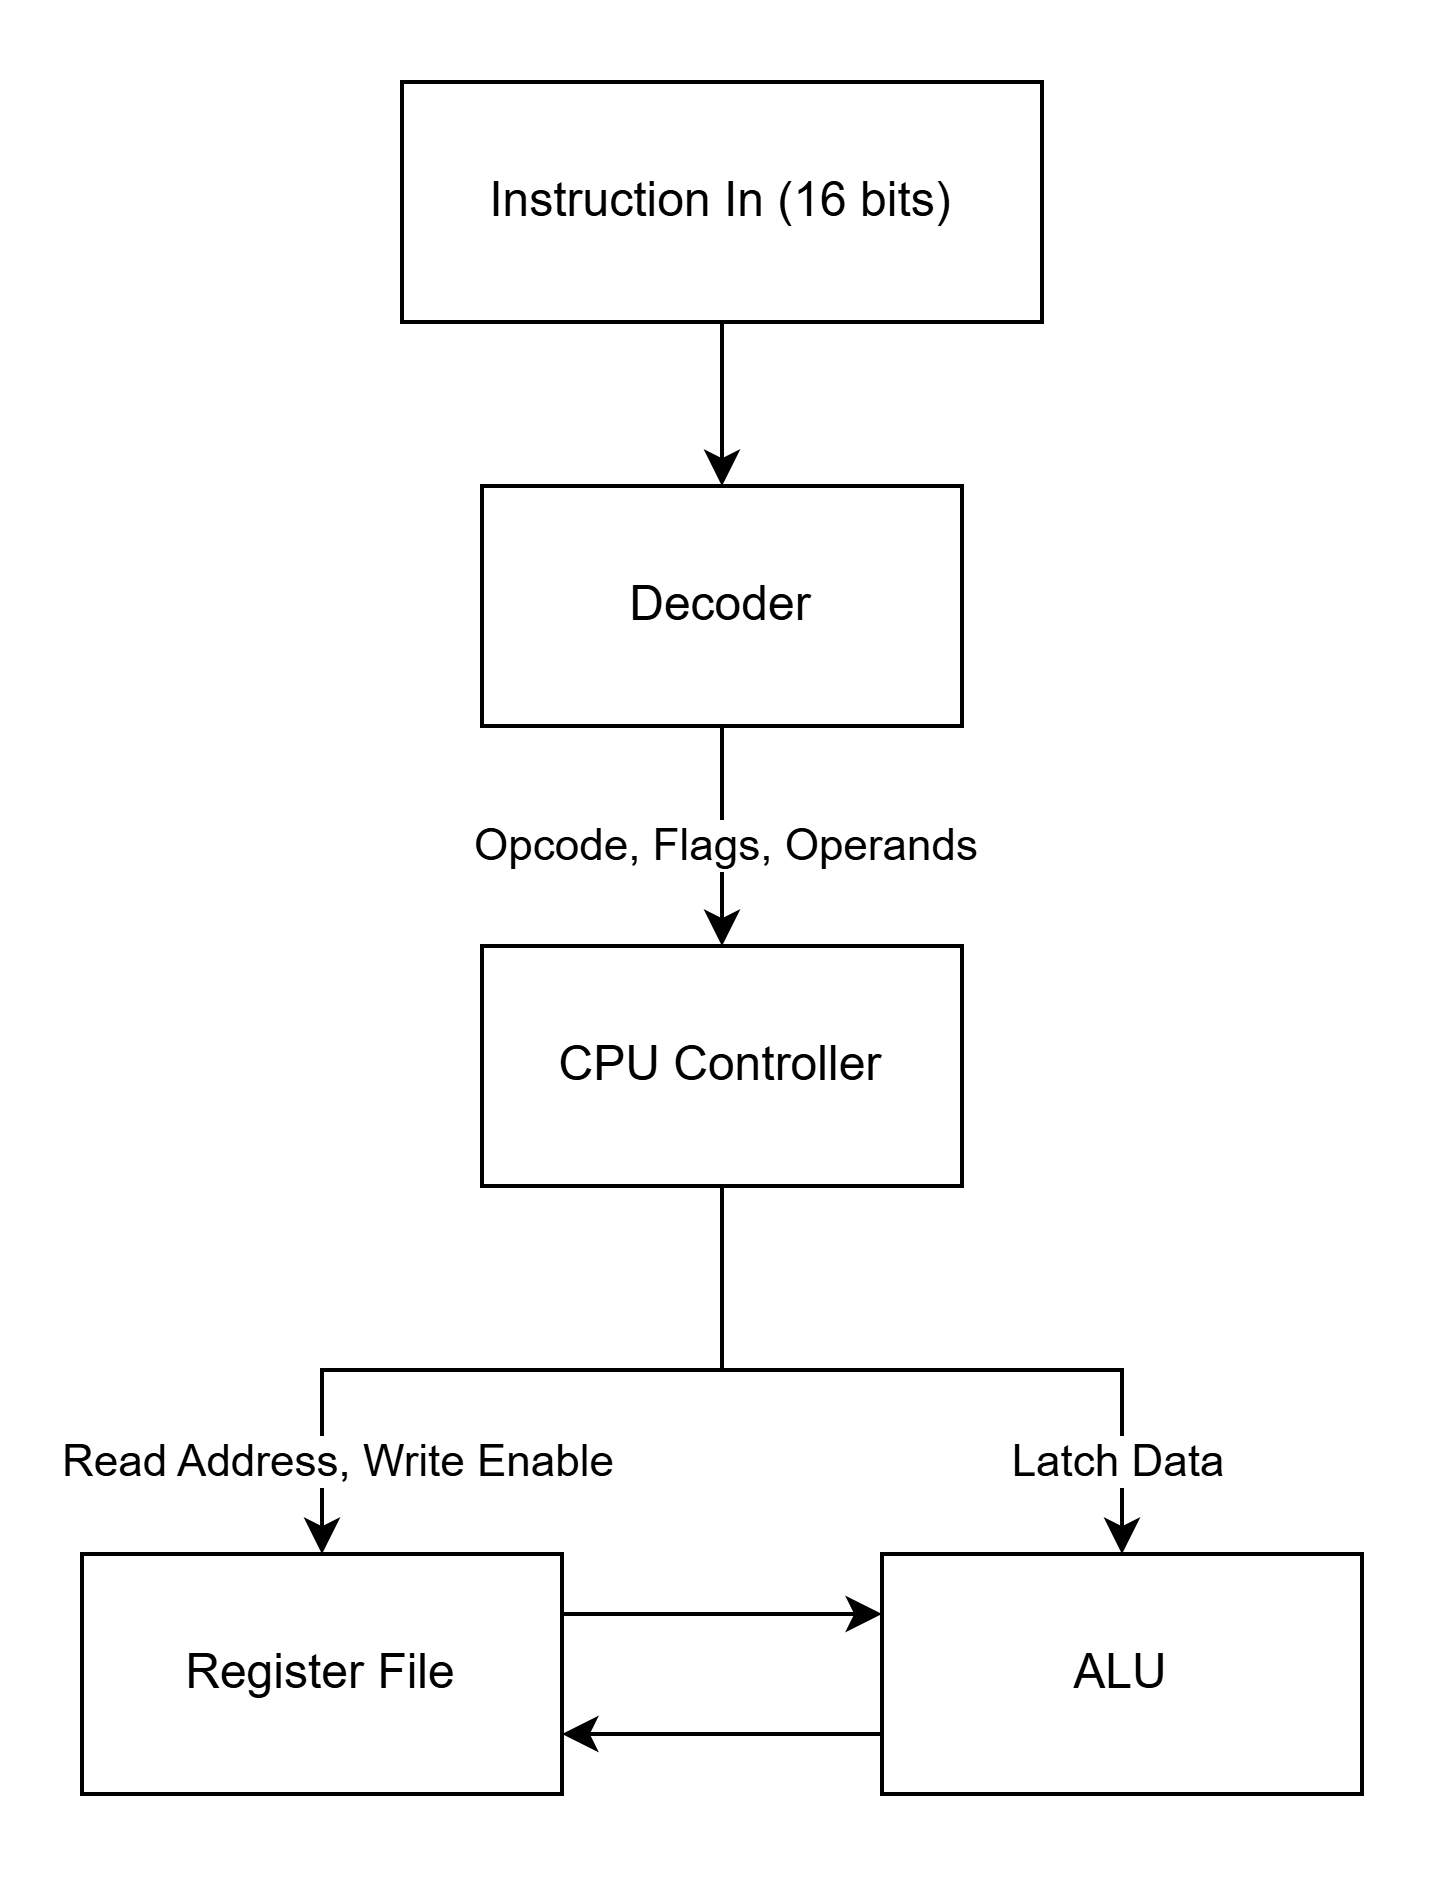

The diagram above was exported from draw.io. Its source (the exported page's mxGraphModel, read from the mxfile embedded in the PNG):
<mxGraphModel dx="835" dy="653" grid="1" gridSize="10" guides="1" tooltips="1" connect="1" arrows="1" fold="1" page="1" pageScale="1" pageWidth="850" pageHeight="1100" math="0" shadow="0">
  <root>
    <mxCell id="0" />
    <mxCell id="1" parent="0" />
    <mxCell id="GIAtGxi5KnNzar2SQSar-2" connectable="0" parent="1" style="group" value="" vertex="1">
      <mxGeometry height="470" width="360" x="250" y="330" as="geometry" />
    </mxCell>
    <mxCell id="GIAtGxi5KnNzar2SQSar-1" parent="GIAtGxi5KnNzar2SQSar-2" style="rounded=0;whiteSpace=wrap;html=1;strokeColor=none;" value="" vertex="1">
      <mxGeometry height="470" width="360" as="geometry" />
    </mxCell>
    <mxCell id="RWP_zBOQDeOlcmbBUbmJ-6" edge="1" parent="GIAtGxi5KnNzar2SQSar-2" source="RWP_zBOQDeOlcmbBUbmJ-1" style="edgeStyle=orthogonalEdgeStyle;rounded=0;orthogonalLoop=1;jettySize=auto;html=1;" target="RWP_zBOQDeOlcmbBUbmJ-2" value="">
      <mxGeometry relative="1" as="geometry" />
    </mxCell>
    <mxCell id="RWP_zBOQDeOlcmbBUbmJ-1" parent="GIAtGxi5KnNzar2SQSar-2" style="rounded=0;whiteSpace=wrap;html=1;" value="Instruction In (16 bits)" vertex="1">
      <mxGeometry height="60" width="160" x="100" y="20" as="geometry" />
    </mxCell>
    <mxCell id="RWP_zBOQDeOlcmbBUbmJ-7" edge="1" parent="GIAtGxi5KnNzar2SQSar-2" source="RWP_zBOQDeOlcmbBUbmJ-2" style="edgeStyle=orthogonalEdgeStyle;rounded=0;orthogonalLoop=1;jettySize=auto;html=1;" target="RWP_zBOQDeOlcmbBUbmJ-3" value="">
      <mxGeometry relative="1" as="geometry" />
    </mxCell>
    <mxCell id="RWP_zBOQDeOlcmbBUbmJ-13" connectable="0" parent="RWP_zBOQDeOlcmbBUbmJ-7" style="edgeLabel;html=1;align=center;verticalAlign=middle;resizable=0;points=[];" value="Opcode, Flags, Operands" vertex="1">
      <mxGeometry relative="1" x="0.1833" y="-6" as="geometry">
        <mxPoint x="6" y="-4" as="offset" />
      </mxGeometry>
    </mxCell>
    <mxCell id="RWP_zBOQDeOlcmbBUbmJ-2" parent="GIAtGxi5KnNzar2SQSar-2" style="rounded=0;whiteSpace=wrap;html=1;" value="Decoder" vertex="1">
      <mxGeometry height="60" width="120" x="120" y="121" as="geometry" />
    </mxCell>
    <mxCell id="RWP_zBOQDeOlcmbBUbmJ-8" edge="1" parent="GIAtGxi5KnNzar2SQSar-2" source="RWP_zBOQDeOlcmbBUbmJ-3" style="edgeStyle=orthogonalEdgeStyle;rounded=0;orthogonalLoop=1;jettySize=auto;html=1;exitX=0.5;exitY=1;exitDx=0;exitDy=0;entryX=0.5;entryY=0;entryDx=0;entryDy=0;" target="RWP_zBOQDeOlcmbBUbmJ-4">
      <mxGeometry relative="1" as="geometry" />
    </mxCell>
    <mxCell id="RWP_zBOQDeOlcmbBUbmJ-14" connectable="0" parent="RWP_zBOQDeOlcmbBUbmJ-8" style="edgeLabel;html=1;align=center;verticalAlign=middle;resizable=0;points=[];" value="Read Address, Write Enable" vertex="1">
      <mxGeometry relative="1" x="0.7961" y="3" as="geometry">
        <mxPoint y="-4" as="offset" />
      </mxGeometry>
    </mxCell>
    <mxCell id="RWP_zBOQDeOlcmbBUbmJ-9" edge="1" parent="GIAtGxi5KnNzar2SQSar-2" source="RWP_zBOQDeOlcmbBUbmJ-3" style="edgeStyle=orthogonalEdgeStyle;rounded=0;orthogonalLoop=1;jettySize=auto;html=1;exitX=0.5;exitY=1;exitDx=0;exitDy=0;entryX=0.5;entryY=0;entryDx=0;entryDy=0;" target="RWP_zBOQDeOlcmbBUbmJ-5">
      <mxGeometry relative="1" as="geometry" />
    </mxCell>
    <mxCell id="RWP_zBOQDeOlcmbBUbmJ-12" connectable="0" parent="RWP_zBOQDeOlcmbBUbmJ-9" style="edgeLabel;html=1;align=center;verticalAlign=middle;resizable=0;points=[];" value="Latch Data" vertex="1">
      <mxGeometry relative="1" x="0.7137" y="-2" as="geometry">
        <mxPoint y="3" as="offset" />
      </mxGeometry>
    </mxCell>
    <mxCell id="RWP_zBOQDeOlcmbBUbmJ-3" parent="GIAtGxi5KnNzar2SQSar-2" style="rounded=0;whiteSpace=wrap;html=1;" value="CPU Controller" vertex="1">
      <mxGeometry height="60" width="120" x="120" y="236" as="geometry" />
    </mxCell>
    <mxCell id="RWP_zBOQDeOlcmbBUbmJ-10" edge="1" parent="GIAtGxi5KnNzar2SQSar-2" source="RWP_zBOQDeOlcmbBUbmJ-4" style="edgeStyle=orthogonalEdgeStyle;rounded=0;orthogonalLoop=1;jettySize=auto;html=1;exitX=1;exitY=0.25;exitDx=0;exitDy=0;entryX=0;entryY=0.25;entryDx=0;entryDy=0;" target="RWP_zBOQDeOlcmbBUbmJ-5">
      <mxGeometry relative="1" as="geometry" />
    </mxCell>
    <mxCell id="RWP_zBOQDeOlcmbBUbmJ-4" parent="GIAtGxi5KnNzar2SQSar-2" style="rounded=0;whiteSpace=wrap;html=1;" value="Register File" vertex="1">
      <mxGeometry height="60" width="120" x="20" y="388" as="geometry" />
    </mxCell>
    <mxCell id="RWP_zBOQDeOlcmbBUbmJ-11" edge="1" parent="GIAtGxi5KnNzar2SQSar-2" source="RWP_zBOQDeOlcmbBUbmJ-5" style="edgeStyle=orthogonalEdgeStyle;rounded=0;orthogonalLoop=1;jettySize=auto;html=1;exitX=0;exitY=0.75;exitDx=0;exitDy=0;entryX=1;entryY=0.75;entryDx=0;entryDy=0;" target="RWP_zBOQDeOlcmbBUbmJ-4">
      <mxGeometry relative="1" as="geometry" />
    </mxCell>
    <mxCell id="RWP_zBOQDeOlcmbBUbmJ-5" parent="GIAtGxi5KnNzar2SQSar-2" style="rounded=0;whiteSpace=wrap;html=1;" value="ALU" vertex="1">
      <mxGeometry height="60" width="120" x="220" y="388" as="geometry" />
    </mxCell>
  </root>
</mxGraphModel>